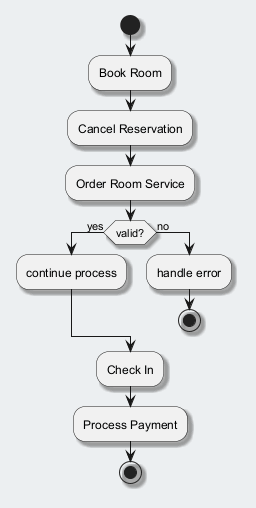

The diagram above was rendered by PlantUML. Its source (embedded in the PNG):
@startuml
skinparam backgroundColor #ECEFF1
skinparam classBackgroundColor #FFFFFF
skinparam classBorderColor #455A64
skinparam shadowing true
start
:Book Room;
:Cancel Reservation;
:Order Room Service;
if (valid?) then (yes)
:continue process;
else (no)
:handle error;
stop
endif
:Check In;
:Process Payment;
stop
@enduml